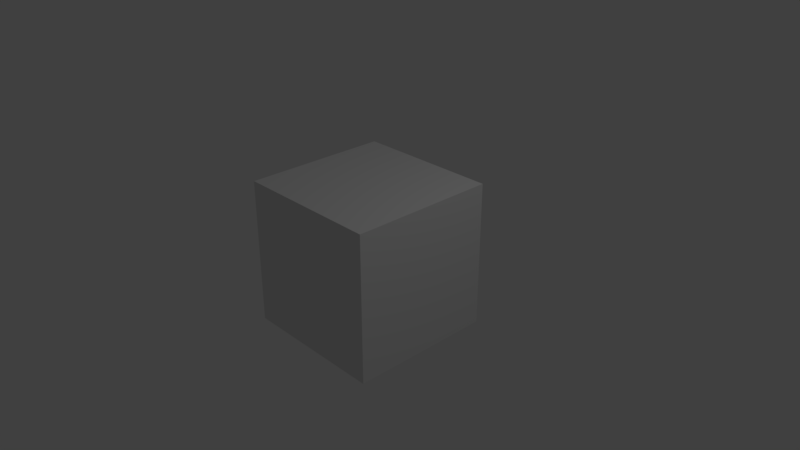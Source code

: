 # Source: CellPhone.blend  (saved by Blender 2.79.0; exported with 4.5.12 LTS)
import bpy
from mathutils import Matrix  # noqa: F401  (used for matrix-valued properties, if any)

bpy.ops.wm.read_factory_settings(use_empty=True)
scene = bpy.context.scene
scene.name = 'Scene'

# ---- collections
col_collection_1 = bpy.data.collections.new('Collection 1'); scene.collection.children.link(col_collection_1)

# ---- materials (node trees are filled in below, after node groups)
mat_material = bpy.data.materials.new('Material')
mat_material.alpha_threshold = 0.0
mat_material.use_transparent_shadow = False
mat_material.roughness = 0.5
mat_material.line_color = (0.0, 0.0, 0.0, 1.0)

# ---- material node trees

# ---- world
world_world = bpy.data.worlds.new('World'); scene.world = world_world
world_world.color = (0.05088, 0.05088, 0.05088)
world_world.use_sun_shadow = False
world_world.sun_shadow_jitter_overblur = 0.0
world_world.cycles.sampling_method = 'MANUAL'

# ---- cameras
cam_camera = bpy.data.cameras.new('Camera')
cam_camera.clip_end = 100.0
cam_camera.lens = 35.0
cam_camera.sensor_width = 32.0
cam_camera.sensor_height = 18.0
cam_camera.ortho_scale = 7.314
cam_camera.dof.focus_distance = 0.0
cam_camera.dof.aperture_fstop = 128.0

# ---- lights
light_lamp = bpy.data.lights.new('Lamp', 'POINT')
light_lamp.transmission_factor = 0.0
light_lamp.cutoff_distance = 30.0
light_lamp.energy = 100.0
light_lamp.shadow_buffer_clip_start = 1.001
light_lamp.shadow_soft_size = 0.1
light_lamp.shadow_maximum_resolution = 0.006
light_lamp.use_absolute_resolution = True

# ---- meshes
me_cube = bpy.data.meshes.new('Cube')
me_cube.from_pydata([(1.0, 1.0, -1.0), (1.0, -1.0, -1.0), (-1.0, -1.0, -1.0), (-1.0, 1.0, -1.0), (1.0, 1.0, 1.0), (1.0, -1.0, 1.0), (-1.0, -1.0, 1.0), (-1.0, 1.0, 1.0)], [], [(0, 1, 2, 3), (4, 7, 6, 5), (0, 4, 5, 1), (1, 5, 6, 2), (2, 6, 7, 3), (4, 0, 3, 7)])
me_cube.materials.append(mat_material)
me_cube.use_remesh_preserve_volume = False
me_cube.use_remesh_preserve_attributes = False
me_cube.use_mirror_vertex_groups = False
me_cube.update()

# ---- objects
ob_cube = bpy.data.objects.new('Cube', me_cube)
ob_lamp = bpy.data.objects.new('Lamp', light_lamp)
ob_camera = bpy.data.objects.new('Camera', cam_camera)

# ---- transforms, parenting, visibility, modifiers, constraints
ob_cube.location = (0.0, 0.0, 0.0)
ob_cube.lock_rotations_4d = False
ob_cube.empty_display_type = 'ARROWS'
ob_cube.lineart.crease_threshold = 0.0
ob_lamp.location = (4.076, 1.005, 5.904)
ob_lamp.rotation_euler = (0.6503, 0.05522, 1.866)
ob_lamp.lock_rotations_4d = False
ob_lamp.empty_display_type = 'ARROWS'
ob_lamp.color = (0.0, 0.0, 0.0, 0.0)
ob_lamp.lineart.crease_threshold = 0.0
ob_camera.location = (7.481, -6.508, 5.344)
ob_camera.rotation_euler = (1.109, 0.0, 0.8149)
ob_camera.lock_rotations_4d = False
ob_camera.empty_display_type = 'ARROWS'
ob_camera.color = (0.0, 0.0, 0.0, 0.0)
ob_camera.display_type = 'WIRE'
ob_camera.lineart.crease_threshold = 0.0

# ---- collection membership
col_collection_1.objects.link(ob_cube)
col_collection_1.objects.link(ob_lamp)
col_collection_1.objects.link(ob_camera)

# ---- scene / render settings (as saved in the file)
scene.camera = ob_camera
scene.frame_start = 1; scene.frame_end = 250; scene.frame_set(1)
scene.render.engine = 'BLENDER_EEVEE_NEXT'
scene.render.resolution_percentage = 50
scene.render.dither_intensity = 0.0
scene.cycles.use_denoising = False
scene.cycles.samples = 128
scene.cycles.sampling_pattern = 'TABULATED_SOBOL'
scene.cycles.use_adaptive_sampling = False
scene.cycles.use_light_tree = False
scene.cycles.blur_glossy = 0.0
scene.cycles.sample_clamp_indirect = 0.0
scene.view_settings.view_transform = 'Standard'
bpy.context.view_layer.update()
